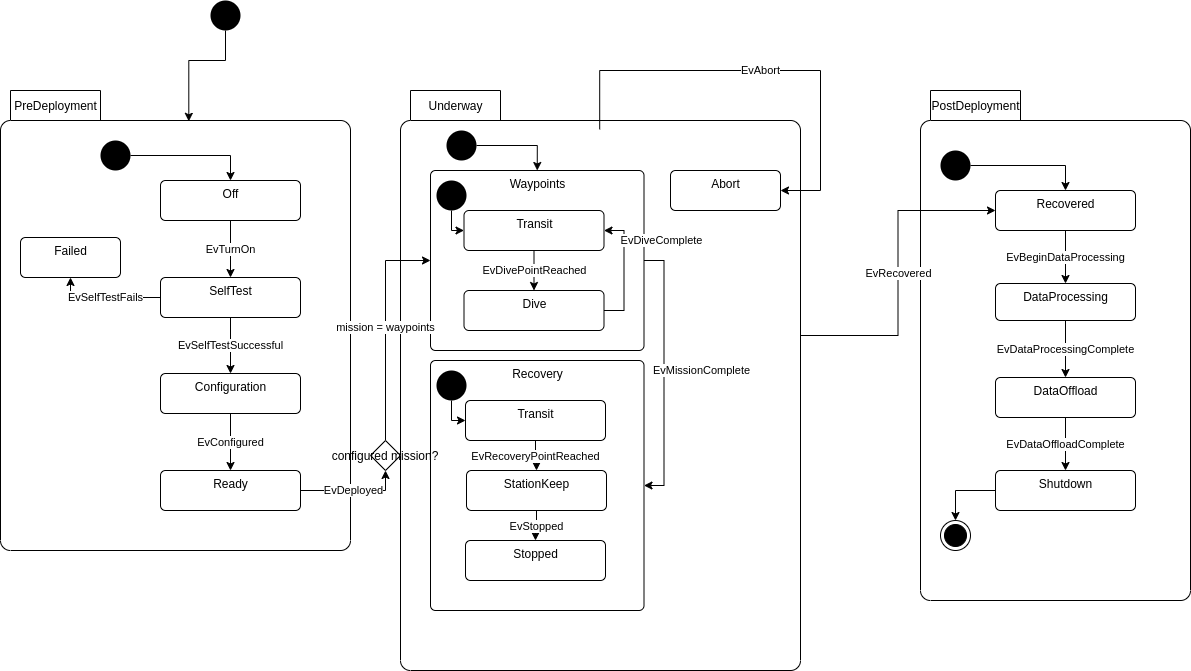

The diagram above was exported from draw.io. Its source (the exported page's mxGraphModel, read from the mxfile embedded in the PNG):
<mxGraphModel dx="3822" dy="843" grid="1" gridSize="10" guides="1" tooltips="1" connect="1" arrows="1" fold="1" page="1" pageScale="1" pageWidth="2400" pageHeight="2000" math="0" shadow="0">
  <root>
    <mxCell id="0" />
    <mxCell id="1" parent="0" />
    <mxCell id="FYXgEyc4mLO9gxunpyn9-52" value="" style="group" vertex="1" connectable="0" parent="1">
      <mxGeometry x="910" y="290" width="270" height="500" as="geometry" />
    </mxCell>
    <mxCell id="FYXgEyc4mLO9gxunpyn9-4" value="PostDeployment" style="shape=folder;align=center;verticalAlign=middle;fontStyle=0;tabWidth=100;tabHeight=30;tabPosition=left;html=1;boundedLbl=1;labelInHeader=1;rounded=1;absoluteArcSize=1;arcSize=10;" vertex="1" parent="FYXgEyc4mLO9gxunpyn9-52">
      <mxGeometry y="-10" width="270" height="510" as="geometry" />
    </mxCell>
    <mxCell id="FYXgEyc4mLO9gxunpyn9-42" value="Recovered" style="html=1;align=center;verticalAlign=top;rounded=1;absoluteArcSize=1;arcSize=10;dashed=0;" vertex="1" parent="FYXgEyc4mLO9gxunpyn9-52">
      <mxGeometry x="75" y="90" width="140" height="40" as="geometry" />
    </mxCell>
    <mxCell id="FYXgEyc4mLO9gxunpyn9-43" value="DataProcessing" style="html=1;align=center;verticalAlign=top;rounded=1;absoluteArcSize=1;arcSize=10;dashed=0;" vertex="1" parent="FYXgEyc4mLO9gxunpyn9-52">
      <mxGeometry x="75" y="183" width="140" height="37" as="geometry" />
    </mxCell>
    <mxCell id="FYXgEyc4mLO9gxunpyn9-46" value="EvBeginDataProcessing" style="edgeStyle=orthogonalEdgeStyle;rounded=0;orthogonalLoop=1;jettySize=auto;html=1;" edge="1" parent="FYXgEyc4mLO9gxunpyn9-52" source="FYXgEyc4mLO9gxunpyn9-42" target="FYXgEyc4mLO9gxunpyn9-43">
      <mxGeometry relative="1" as="geometry" />
    </mxCell>
    <mxCell id="FYXgEyc4mLO9gxunpyn9-44" value="DataOffload" style="html=1;align=center;verticalAlign=top;rounded=1;absoluteArcSize=1;arcSize=10;dashed=0;" vertex="1" parent="FYXgEyc4mLO9gxunpyn9-52">
      <mxGeometry x="75" y="277" width="140" height="40" as="geometry" />
    </mxCell>
    <mxCell id="FYXgEyc4mLO9gxunpyn9-47" value="EvDataProcessingComplete" style="edgeStyle=orthogonalEdgeStyle;rounded=0;orthogonalLoop=1;jettySize=auto;html=1;" edge="1" parent="FYXgEyc4mLO9gxunpyn9-52" source="FYXgEyc4mLO9gxunpyn9-43" target="FYXgEyc4mLO9gxunpyn9-44">
      <mxGeometry relative="1" as="geometry" />
    </mxCell>
    <mxCell id="FYXgEyc4mLO9gxunpyn9-68" style="edgeStyle=orthogonalEdgeStyle;rounded=0;orthogonalLoop=1;jettySize=auto;html=1;entryX=0.5;entryY=0;entryDx=0;entryDy=0;" edge="1" parent="FYXgEyc4mLO9gxunpyn9-52" source="FYXgEyc4mLO9gxunpyn9-45" target="FYXgEyc4mLO9gxunpyn9-67">
      <mxGeometry relative="1" as="geometry" />
    </mxCell>
    <mxCell id="FYXgEyc4mLO9gxunpyn9-45" value="Shutdown" style="html=1;align=center;verticalAlign=top;rounded=1;absoluteArcSize=1;arcSize=10;dashed=0;" vertex="1" parent="FYXgEyc4mLO9gxunpyn9-52">
      <mxGeometry x="75" y="370" width="140" height="40" as="geometry" />
    </mxCell>
    <mxCell id="FYXgEyc4mLO9gxunpyn9-48" value="EvDataOffloadComplete" style="edgeStyle=orthogonalEdgeStyle;rounded=0;orthogonalLoop=1;jettySize=auto;html=1;" edge="1" parent="FYXgEyc4mLO9gxunpyn9-52" source="FYXgEyc4mLO9gxunpyn9-44" target="FYXgEyc4mLO9gxunpyn9-45">
      <mxGeometry relative="1" as="geometry" />
    </mxCell>
    <mxCell id="FYXgEyc4mLO9gxunpyn9-51" style="edgeStyle=orthogonalEdgeStyle;rounded=0;orthogonalLoop=1;jettySize=auto;html=1;entryX=0.5;entryY=0;entryDx=0;entryDy=0;" edge="1" parent="FYXgEyc4mLO9gxunpyn9-52" source="FYXgEyc4mLO9gxunpyn9-50" target="FYXgEyc4mLO9gxunpyn9-42">
      <mxGeometry relative="1" as="geometry" />
    </mxCell>
    <mxCell id="FYXgEyc4mLO9gxunpyn9-50" value="" style="ellipse;fillColor=#000000;strokeColor=none;" vertex="1" parent="FYXgEyc4mLO9gxunpyn9-52">
      <mxGeometry x="20" y="50" width="30" height="30" as="geometry" />
    </mxCell>
    <mxCell id="FYXgEyc4mLO9gxunpyn9-67" value="" style="ellipse;html=1;shape=endState;fillColor=#000000;strokeColor=#000000;" vertex="1" parent="FYXgEyc4mLO9gxunpyn9-52">
      <mxGeometry x="20" y="420" width="30" height="30" as="geometry" />
    </mxCell>
    <mxCell id="FYXgEyc4mLO9gxunpyn9-39" value="" style="group" vertex="1" connectable="0" parent="1">
      <mxGeometry x="70" y="320" width="270" height="420" as="geometry" />
    </mxCell>
    <mxCell id="FYXgEyc4mLO9gxunpyn9-2" value="PreDeployment" style="shape=folder;align=center;verticalAlign=middle;fontStyle=0;tabWidth=100;tabHeight=30;tabPosition=left;html=1;boundedLbl=1;labelInHeader=1;rounded=1;absoluteArcSize=1;arcSize=10;" vertex="1" parent="FYXgEyc4mLO9gxunpyn9-39">
      <mxGeometry x="-80" y="-40" width="350" height="460" as="geometry" />
    </mxCell>
    <mxCell id="FYXgEyc4mLO9gxunpyn9-5" value="Off" style="html=1;align=center;verticalAlign=top;rounded=1;absoluteArcSize=1;arcSize=10;dashed=0;" vertex="1" parent="FYXgEyc4mLO9gxunpyn9-39">
      <mxGeometry x="80" y="50" width="140" height="40" as="geometry" />
    </mxCell>
    <mxCell id="FYXgEyc4mLO9gxunpyn9-6" value="SelfTest" style="html=1;align=center;verticalAlign=top;rounded=1;absoluteArcSize=1;arcSize=10;dashed=0;" vertex="1" parent="FYXgEyc4mLO9gxunpyn9-39">
      <mxGeometry x="80" y="147" width="140" height="40" as="geometry" />
    </mxCell>
    <mxCell id="FYXgEyc4mLO9gxunpyn9-13" value="EvTurnOn" style="edgeStyle=orthogonalEdgeStyle;rounded=0;orthogonalLoop=1;jettySize=auto;html=1;" edge="1" parent="FYXgEyc4mLO9gxunpyn9-39" source="FYXgEyc4mLO9gxunpyn9-5" target="FYXgEyc4mLO9gxunpyn9-6">
      <mxGeometry relative="1" as="geometry" />
    </mxCell>
    <mxCell id="FYXgEyc4mLO9gxunpyn9-7" value="Configuration" style="html=1;align=center;verticalAlign=top;rounded=1;absoluteArcSize=1;arcSize=10;dashed=0;" vertex="1" parent="FYXgEyc4mLO9gxunpyn9-39">
      <mxGeometry x="80" y="243" width="140" height="40" as="geometry" />
    </mxCell>
    <mxCell id="FYXgEyc4mLO9gxunpyn9-14" value="EvSelfTestSuccessful" style="edgeStyle=orthogonalEdgeStyle;rounded=0;orthogonalLoop=1;jettySize=auto;html=1;" edge="1" parent="FYXgEyc4mLO9gxunpyn9-39" source="FYXgEyc4mLO9gxunpyn9-6" target="FYXgEyc4mLO9gxunpyn9-7">
      <mxGeometry relative="1" as="geometry" />
    </mxCell>
    <mxCell id="FYXgEyc4mLO9gxunpyn9-8" value="Ready" style="html=1;align=center;verticalAlign=top;rounded=1;absoluteArcSize=1;arcSize=10;dashed=0;" vertex="1" parent="FYXgEyc4mLO9gxunpyn9-39">
      <mxGeometry x="80" y="340" width="140" height="40" as="geometry" />
    </mxCell>
    <mxCell id="FYXgEyc4mLO9gxunpyn9-15" value="EvConfigured" style="edgeStyle=orthogonalEdgeStyle;rounded=0;orthogonalLoop=1;jettySize=auto;html=1;" edge="1" parent="FYXgEyc4mLO9gxunpyn9-39" source="FYXgEyc4mLO9gxunpyn9-7" target="FYXgEyc4mLO9gxunpyn9-8">
      <mxGeometry relative="1" as="geometry" />
    </mxCell>
    <mxCell id="FYXgEyc4mLO9gxunpyn9-34" style="edgeStyle=orthogonalEdgeStyle;rounded=0;orthogonalLoop=1;jettySize=auto;html=1;" edge="1" parent="FYXgEyc4mLO9gxunpyn9-39" source="FYXgEyc4mLO9gxunpyn9-32">
      <mxGeometry relative="1" as="geometry">
        <mxPoint x="150" y="50" as="targetPoint" />
      </mxGeometry>
    </mxCell>
    <mxCell id="FYXgEyc4mLO9gxunpyn9-32" value="" style="ellipse;fillColor=#000000;strokeColor=none;" vertex="1" parent="FYXgEyc4mLO9gxunpyn9-39">
      <mxGeometry x="20" y="10" width="30" height="30" as="geometry" />
    </mxCell>
    <mxCell id="FYXgEyc4mLO9gxunpyn9-40" value="" style="group" vertex="1" connectable="0" parent="1">
      <mxGeometry x="390" y="320" width="400" height="540" as="geometry" />
    </mxCell>
    <mxCell id="FYXgEyc4mLO9gxunpyn9-3" value="Underway" style="shape=folder;align=center;verticalAlign=middle;fontStyle=0;tabWidth=100;tabHeight=30;tabPosition=left;html=1;boundedLbl=1;labelInHeader=1;rounded=1;absoluteArcSize=1;arcSize=10;" vertex="1" parent="FYXgEyc4mLO9gxunpyn9-40">
      <mxGeometry y="-40" width="400" height="580" as="geometry" />
    </mxCell>
    <mxCell id="FYXgEyc4mLO9gxunpyn9-41" value="EvMissionComplete" style="edgeStyle=orthogonalEdgeStyle;rounded=0;orthogonalLoop=1;jettySize=auto;html=1;entryX=1;entryY=0.5;entryDx=0;entryDy=0;exitX=1;exitY=0.5;exitDx=0;exitDy=0;" edge="1" parent="FYXgEyc4mLO9gxunpyn9-40" source="FYXgEyc4mLO9gxunpyn9-16" target="FYXgEyc4mLO9gxunpyn9-21">
      <mxGeometry x="-0.0222" y="37" relative="1" as="geometry">
        <mxPoint as="offset" />
      </mxGeometry>
    </mxCell>
    <mxCell id="FYXgEyc4mLO9gxunpyn9-16" value="Waypoints" style="html=1;align=center;verticalAlign=top;rounded=1;absoluteArcSize=1;arcSize=10;dashed=0;" vertex="1" parent="FYXgEyc4mLO9gxunpyn9-40">
      <mxGeometry x="30" y="40" width="213.5" height="180" as="geometry" />
    </mxCell>
    <mxCell id="FYXgEyc4mLO9gxunpyn9-25" value="EvDivePointReached" style="edgeStyle=orthogonalEdgeStyle;rounded=0;orthogonalLoop=1;jettySize=auto;html=1;" edge="1" parent="FYXgEyc4mLO9gxunpyn9-40" source="FYXgEyc4mLO9gxunpyn9-19">
      <mxGeometry relative="1" as="geometry">
        <mxPoint x="133.5" y="160" as="targetPoint" />
      </mxGeometry>
    </mxCell>
    <mxCell id="FYXgEyc4mLO9gxunpyn9-19" value="Transit" style="html=1;align=center;verticalAlign=top;rounded=1;absoluteArcSize=1;arcSize=10;dashed=0;" vertex="1" parent="FYXgEyc4mLO9gxunpyn9-40">
      <mxGeometry x="63.5" y="80" width="140" height="40" as="geometry" />
    </mxCell>
    <mxCell id="FYXgEyc4mLO9gxunpyn9-29" value="EvDiveComplete" style="edgeStyle=orthogonalEdgeStyle;rounded=0;orthogonalLoop=1;jettySize=auto;html=1;entryX=1;entryY=0.5;entryDx=0;entryDy=0;exitX=1;exitY=0.5;exitDx=0;exitDy=0;" edge="1" parent="FYXgEyc4mLO9gxunpyn9-40" source="FYXgEyc4mLO9gxunpyn9-20" target="FYXgEyc4mLO9gxunpyn9-19">
      <mxGeometry x="0.5" y="-36" relative="1" as="geometry">
        <mxPoint x="1" as="offset" />
      </mxGeometry>
    </mxCell>
    <mxCell id="FYXgEyc4mLO9gxunpyn9-20" value="Dive" style="html=1;align=center;verticalAlign=top;rounded=1;absoluteArcSize=1;arcSize=10;dashed=0;" vertex="1" parent="FYXgEyc4mLO9gxunpyn9-40">
      <mxGeometry x="63.5" y="160" width="140" height="40" as="geometry" />
    </mxCell>
    <mxCell id="FYXgEyc4mLO9gxunpyn9-21" value="Recovery" style="html=1;align=center;verticalAlign=top;rounded=1;absoluteArcSize=1;arcSize=10;dashed=0;" vertex="1" parent="FYXgEyc4mLO9gxunpyn9-40">
      <mxGeometry x="30" y="230" width="213.5" height="250" as="geometry" />
    </mxCell>
    <mxCell id="FYXgEyc4mLO9gxunpyn9-22" value="Transit" style="html=1;align=center;verticalAlign=top;rounded=1;absoluteArcSize=1;arcSize=10;dashed=0;" vertex="1" parent="FYXgEyc4mLO9gxunpyn9-40">
      <mxGeometry x="65" y="270" width="140" height="40" as="geometry" />
    </mxCell>
    <mxCell id="FYXgEyc4mLO9gxunpyn9-66" value="EvStopped" style="edgeStyle=orthogonalEdgeStyle;rounded=0;orthogonalLoop=1;jettySize=auto;html=1;" edge="1" parent="FYXgEyc4mLO9gxunpyn9-40" source="FYXgEyc4mLO9gxunpyn9-23" target="FYXgEyc4mLO9gxunpyn9-65">
      <mxGeometry relative="1" as="geometry" />
    </mxCell>
    <mxCell id="FYXgEyc4mLO9gxunpyn9-23" value="StationKeep" style="html=1;align=center;verticalAlign=top;rounded=1;absoluteArcSize=1;arcSize=10;dashed=0;" vertex="1" parent="FYXgEyc4mLO9gxunpyn9-40">
      <mxGeometry x="66" y="340" width="140" height="40" as="geometry" />
    </mxCell>
    <mxCell id="FYXgEyc4mLO9gxunpyn9-30" value="EvRecoveryPointReached" style="edgeStyle=orthogonalEdgeStyle;rounded=0;orthogonalLoop=1;jettySize=auto;html=1;" edge="1" parent="FYXgEyc4mLO9gxunpyn9-40" source="FYXgEyc4mLO9gxunpyn9-22" target="FYXgEyc4mLO9gxunpyn9-23">
      <mxGeometry relative="1" as="geometry" />
    </mxCell>
    <mxCell id="FYXgEyc4mLO9gxunpyn9-54" style="edgeStyle=orthogonalEdgeStyle;rounded=0;orthogonalLoop=1;jettySize=auto;html=1;entryX=0.5;entryY=0;entryDx=0;entryDy=0;exitX=1;exitY=0.5;exitDx=0;exitDy=0;" edge="1" parent="FYXgEyc4mLO9gxunpyn9-40" source="FYXgEyc4mLO9gxunpyn9-53" target="FYXgEyc4mLO9gxunpyn9-16">
      <mxGeometry relative="1" as="geometry">
        <mxPoint x="50" y="30" as="sourcePoint" />
      </mxGeometry>
    </mxCell>
    <mxCell id="FYXgEyc4mLO9gxunpyn9-53" value="" style="ellipse;fillColor=#000000;strokeColor=none;" vertex="1" parent="FYXgEyc4mLO9gxunpyn9-40">
      <mxGeometry x="46" width="30" height="30" as="geometry" />
    </mxCell>
    <mxCell id="FYXgEyc4mLO9gxunpyn9-56" style="edgeStyle=orthogonalEdgeStyle;rounded=0;orthogonalLoop=1;jettySize=auto;html=1;entryX=0;entryY=0.5;entryDx=0;entryDy=0;" edge="1" parent="FYXgEyc4mLO9gxunpyn9-40" source="FYXgEyc4mLO9gxunpyn9-55" target="FYXgEyc4mLO9gxunpyn9-19">
      <mxGeometry relative="1" as="geometry" />
    </mxCell>
    <mxCell id="FYXgEyc4mLO9gxunpyn9-55" value="" style="ellipse;fillColor=#000000;strokeColor=none;" vertex="1" parent="FYXgEyc4mLO9gxunpyn9-40">
      <mxGeometry x="36" y="50" width="30" height="30" as="geometry" />
    </mxCell>
    <mxCell id="FYXgEyc4mLO9gxunpyn9-58" style="edgeStyle=orthogonalEdgeStyle;rounded=0;orthogonalLoop=1;jettySize=auto;html=1;entryX=0;entryY=0.5;entryDx=0;entryDy=0;" edge="1" parent="FYXgEyc4mLO9gxunpyn9-40" source="FYXgEyc4mLO9gxunpyn9-57" target="FYXgEyc4mLO9gxunpyn9-22">
      <mxGeometry relative="1" as="geometry" />
    </mxCell>
    <mxCell id="FYXgEyc4mLO9gxunpyn9-57" value="" style="ellipse;fillColor=#000000;strokeColor=none;" vertex="1" parent="FYXgEyc4mLO9gxunpyn9-40">
      <mxGeometry x="36" y="240" width="30" height="30" as="geometry" />
    </mxCell>
    <mxCell id="FYXgEyc4mLO9gxunpyn9-63" value="Abort" style="html=1;align=center;verticalAlign=top;rounded=1;absoluteArcSize=1;arcSize=10;dashed=0;" vertex="1" parent="FYXgEyc4mLO9gxunpyn9-40">
      <mxGeometry x="270" y="40" width="110" height="40" as="geometry" />
    </mxCell>
    <mxCell id="FYXgEyc4mLO9gxunpyn9-64" value="EvAbort" style="edgeStyle=orthogonalEdgeStyle;rounded=0;orthogonalLoop=1;jettySize=auto;html=1;entryX=1;entryY=0.5;entryDx=0;entryDy=0;exitX=0.498;exitY=0.067;exitDx=0;exitDy=0;exitPerimeter=0;" edge="1" parent="FYXgEyc4mLO9gxunpyn9-40" source="FYXgEyc4mLO9gxunpyn9-3" target="FYXgEyc4mLO9gxunpyn9-63">
      <mxGeometry relative="1" as="geometry" />
    </mxCell>
    <mxCell id="FYXgEyc4mLO9gxunpyn9-65" value="Stopped" style="html=1;align=center;verticalAlign=top;rounded=1;absoluteArcSize=1;arcSize=10;dashed=0;" vertex="1" parent="FYXgEyc4mLO9gxunpyn9-40">
      <mxGeometry x="65" y="410" width="140" height="40" as="geometry" />
    </mxCell>
    <mxCell id="FYXgEyc4mLO9gxunpyn9-31" style="edgeStyle=orthogonalEdgeStyle;rounded=0;orthogonalLoop=1;jettySize=auto;html=1;entryX=0.538;entryY=0.067;entryDx=0;entryDy=0;entryPerimeter=0;" edge="1" parent="1" source="FYXgEyc4mLO9gxunpyn9-1" target="FYXgEyc4mLO9gxunpyn9-2">
      <mxGeometry relative="1" as="geometry" />
    </mxCell>
    <mxCell id="FYXgEyc4mLO9gxunpyn9-1" value="" style="ellipse;fillColor=#000000;strokeColor=none;" vertex="1" parent="1">
      <mxGeometry x="200" y="190" width="30" height="30" as="geometry" />
    </mxCell>
    <mxCell id="FYXgEyc4mLO9gxunpyn9-24" value="EvDeployed" style="edgeStyle=orthogonalEdgeStyle;rounded=0;orthogonalLoop=1;jettySize=auto;html=1;entryX=0.5;entryY=1;entryDx=0;entryDy=0;" edge="1" parent="1" source="FYXgEyc4mLO9gxunpyn9-8" target="FYXgEyc4mLO9gxunpyn9-37">
      <mxGeometry relative="1" as="geometry">
        <mxPoint x="370" y="680" as="targetPoint" />
      </mxGeometry>
    </mxCell>
    <mxCell id="FYXgEyc4mLO9gxunpyn9-38" value="mission = waypoints" style="edgeStyle=orthogonalEdgeStyle;rounded=0;orthogonalLoop=1;jettySize=auto;html=1;entryX=0;entryY=0.5;entryDx=0;entryDy=0;exitX=0.5;exitY=0;exitDx=0;exitDy=0;" edge="1" parent="1" source="FYXgEyc4mLO9gxunpyn9-37" target="FYXgEyc4mLO9gxunpyn9-16">
      <mxGeometry relative="1" as="geometry" />
    </mxCell>
    <mxCell id="FYXgEyc4mLO9gxunpyn9-37" value="configured mission?" style="rhombus;" vertex="1" parent="1">
      <mxGeometry x="360" y="630" width="30" height="30" as="geometry" />
    </mxCell>
    <mxCell id="FYXgEyc4mLO9gxunpyn9-49" value="EvRecovered" style="edgeStyle=orthogonalEdgeStyle;rounded=0;orthogonalLoop=1;jettySize=auto;html=1;entryX=0;entryY=0.5;entryDx=0;entryDy=0;exitX=0;exitY=0;exitDx=400;exitDy=245;exitPerimeter=0;" edge="1" parent="1" source="FYXgEyc4mLO9gxunpyn9-3" target="FYXgEyc4mLO9gxunpyn9-42">
      <mxGeometry relative="1" as="geometry" />
    </mxCell>
    <mxCell id="FYXgEyc4mLO9gxunpyn9-59" value="Failed" style="html=1;align=center;verticalAlign=top;rounded=1;absoluteArcSize=1;arcSize=10;dashed=0;" vertex="1" parent="1">
      <mxGeometry x="10" y="427" width="100" height="40" as="geometry" />
    </mxCell>
    <mxCell id="FYXgEyc4mLO9gxunpyn9-60" value="EvSelfTestFails" style="edgeStyle=orthogonalEdgeStyle;rounded=0;orthogonalLoop=1;jettySize=auto;html=1;entryX=0.5;entryY=1;entryDx=0;entryDy=0;" edge="1" parent="1" source="FYXgEyc4mLO9gxunpyn9-6" target="FYXgEyc4mLO9gxunpyn9-59">
      <mxGeometry relative="1" as="geometry" />
    </mxCell>
  </root>
</mxGraphModel>